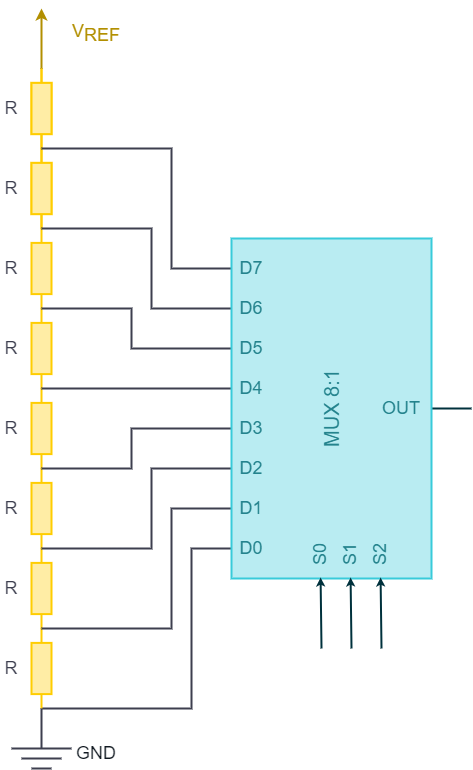

The diagram above was exported from draw.io. Its source (the exported page's mxGraphModel, read from the mxfile embedded in the PNG):
<mxGraphModel dx="1422" dy="822" grid="1" gridSize="10" guides="1" tooltips="1" connect="1" arrows="1" fold="1" page="1" pageScale="1" pageWidth="827" pageHeight="1169" math="0" shadow="0">
  <root>
    <mxCell id="0" />
    <mxCell id="1" parent="0" />
    <mxCell id="caJ640uCIL7vvjgGnza4-1" value="" style="endArrow=none;html=1;strokeColor=#00313C;strokeWidth=2;fillColor=#D8E0E1;fontFamily=Arial;fontSize=10;fontColor=#0067B9;entryX=1;entryY=0.5;entryDx=0;entryDy=0;" parent="1" target="caJ640uCIL7vvjgGnza4-42" edge="1">
      <mxGeometry x="50" y="220" width="50" height="50" as="geometry">
        <mxPoint x="520" y="620" as="sourcePoint" />
        <mxPoint x="650" y="540" as="targetPoint" />
      </mxGeometry>
    </mxCell>
    <mxCell id="caJ640uCIL7vvjgGnza4-2" value="" style="endArrow=none;html=1;strokeColor=#3D3F4F;strokeWidth=2;fillColor=#E0E1E7;fontFamily=Arial;fontSize=10;fontColor=#FFFFFF;entryX=0;entryY=0.5;entryDx=0;entryDy=0;rounded=0;" parent="1" target="caJ640uCIL7vvjgGnza4-34" edge="1">
      <mxGeometry x="50" y="220" width="50" height="50" as="geometry">
        <mxPoint x="90" y="920" as="sourcePoint" />
        <mxPoint x="280" y="900" as="targetPoint" />
        <Array as="points">
          <mxPoint x="240" y="920" />
          <mxPoint x="240" y="760" />
        </Array>
      </mxGeometry>
    </mxCell>
    <mxCell id="caJ640uCIL7vvjgGnza4-3" value="" style="endArrow=none;html=1;strokeWidth=2;fillColor=#E0E1E7;fontFamily=Arial;fontSize=20;fontColor=#4DB182;labelBackgroundColor=none;verticalAlign=top;align=left;strokeColor=#3D3F4F;" parent="1" edge="1">
      <mxGeometry x="50" y="960.72" width="100" height="100" as="geometry">
        <mxPoint x="60" y="960" as="sourcePoint" />
        <mxPoint x="120" y="960" as="targetPoint" />
        <mxPoint as="offset" />
        <Array as="points" />
      </mxGeometry>
    </mxCell>
    <mxCell id="caJ640uCIL7vvjgGnza4-4" value="" style="endArrow=none;html=1;strokeWidth=2;fillColor=#E0E1E7;fontFamily=Arial;fontSize=20;fontColor=#4DB182;labelBackgroundColor=none;verticalAlign=top;align=left;strokeColor=#3D3F4F;" parent="1" edge="1">
      <mxGeometry x="50" y="955.72" width="100" height="100" as="geometry">
        <mxPoint x="70" y="970" as="sourcePoint" />
        <mxPoint x="110" y="970" as="targetPoint" />
        <mxPoint as="offset" />
        <Array as="points">
          <mxPoint x="80" y="970" />
          <mxPoint x="90" y="970" />
        </Array>
      </mxGeometry>
    </mxCell>
    <mxCell id="caJ640uCIL7vvjgGnza4-5" value="" style="endArrow=none;html=1;strokeWidth=2;fillColor=#E0E1E7;fontFamily=Arial;fontSize=20;fontColor=#4DB182;labelBackgroundColor=none;verticalAlign=top;align=left;strokeColor=#3D3F4F;" parent="1" edge="1">
      <mxGeometry x="55" y="950.5600000000002" width="100" height="100" as="geometry">
        <mxPoint x="80" y="980" as="sourcePoint" />
        <mxPoint x="100" y="980" as="targetPoint" />
        <mxPoint as="offset" />
      </mxGeometry>
    </mxCell>
    <mxCell id="caJ640uCIL7vvjgGnza4-6" value="" style="pointerEvents=1;verticalLabelPosition=bottom;shadow=0;dashed=0;align=center;html=1;verticalAlign=top;shape=mxgraph.electrical.resistors.resistor_1;strokeColor=#FFCD00;strokeWidth=2;fillColor=#FFEDA5;fontFamily=Arial;fontSize=12;fontColor=#B28F00;direction=south;" parent="1" vertex="1">
      <mxGeometry x="80" y="280" width="20" height="80" as="geometry" />
    </mxCell>
    <mxCell id="caJ640uCIL7vvjgGnza4-7" value="" style="pointerEvents=1;verticalLabelPosition=bottom;shadow=0;dashed=0;align=center;html=1;verticalAlign=top;shape=mxgraph.electrical.resistors.resistor_1;strokeColor=#FFCD00;strokeWidth=2;fillColor=#FFEDA5;fontFamily=Arial;fontSize=12;fontColor=#B28F00;direction=south;" parent="1" vertex="1">
      <mxGeometry x="80" y="360" width="20" height="80" as="geometry" />
    </mxCell>
    <mxCell id="caJ640uCIL7vvjgGnza4-8" value="" style="pointerEvents=1;verticalLabelPosition=bottom;shadow=0;dashed=0;align=center;html=1;verticalAlign=top;shape=mxgraph.electrical.resistors.resistor_1;strokeColor=#FFCD00;strokeWidth=2;fillColor=#FFEDA5;fontFamily=Arial;fontSize=12;fontColor=#B28F00;direction=south;" parent="1" vertex="1">
      <mxGeometry x="80" y="440" width="20" height="80" as="geometry" />
    </mxCell>
    <mxCell id="caJ640uCIL7vvjgGnza4-9" value="" style="endArrow=none;html=1;strokeColor=#FFCD00;strokeWidth=2;fillColor=#FFEDA5;fontFamily=Arial;fontSize=20;fontColor=#101820;entryX=1;entryY=0.5;entryDx=0;entryDy=0;entryPerimeter=0;exitX=0;exitY=0.5;exitDx=0;exitDy=0;exitPerimeter=0;" parent="1" source="caJ640uCIL7vvjgGnza4-8" target="caJ640uCIL7vvjgGnza4-7" edge="1">
      <mxGeometry x="50" y="220" width="50" height="50" as="geometry">
        <mxPoint x="180" y="580" as="sourcePoint" />
        <mxPoint x="280" y="480" as="targetPoint" />
      </mxGeometry>
    </mxCell>
    <mxCell id="caJ640uCIL7vvjgGnza4-10" value="" style="endArrow=none;html=1;strokeColor=#FFCD00;strokeWidth=2;fillColor=#FFEDA5;fontFamily=Arial;fontSize=20;fontColor=#101820;entryX=1;entryY=0.5;entryDx=0;entryDy=0;entryPerimeter=0;exitX=0;exitY=0.5;exitDx=0;exitDy=0;exitPerimeter=0;" parent="1" source="caJ640uCIL7vvjgGnza4-7" target="caJ640uCIL7vvjgGnza4-6" edge="1">
      <mxGeometry x="50" y="220" width="50" height="50" as="geometry">
        <mxPoint x="110" y="540" as="sourcePoint" />
        <mxPoint x="110" y="500" as="targetPoint" />
      </mxGeometry>
    </mxCell>
    <mxCell id="caJ640uCIL7vvjgGnza4-11" value="" style="pointerEvents=1;verticalLabelPosition=bottom;shadow=0;dashed=0;align=center;html=1;verticalAlign=top;shape=mxgraph.electrical.resistors.resistor_1;strokeColor=#FFCD00;strokeWidth=2;fillColor=#FFEDA5;fontFamily=Arial;fontSize=12;fontColor=#B28F00;direction=south;" parent="1" vertex="1">
      <mxGeometry x="80" y="520" width="20" height="80" as="geometry" />
    </mxCell>
    <mxCell id="caJ640uCIL7vvjgGnza4-12" value="" style="pointerEvents=1;verticalLabelPosition=bottom;shadow=0;dashed=0;align=center;html=1;verticalAlign=top;shape=mxgraph.electrical.resistors.resistor_1;strokeColor=#FFCD00;strokeWidth=2;fillColor=#FFEDA5;fontFamily=Arial;fontSize=12;fontColor=#B28F00;direction=south;" parent="1" vertex="1">
      <mxGeometry x="80" y="600" width="20" height="80" as="geometry" />
    </mxCell>
    <mxCell id="caJ640uCIL7vvjgGnza4-13" value="" style="pointerEvents=1;verticalLabelPosition=bottom;shadow=0;dashed=0;align=center;html=1;verticalAlign=top;shape=mxgraph.electrical.resistors.resistor_1;strokeColor=#FFCD00;strokeWidth=2;fillColor=#FFEDA5;fontFamily=Arial;fontSize=12;fontColor=#B28F00;direction=south;" parent="1" vertex="1">
      <mxGeometry x="80" y="680" width="20" height="80" as="geometry" />
    </mxCell>
    <mxCell id="caJ640uCIL7vvjgGnza4-14" value="" style="endArrow=none;html=1;strokeColor=#FFCD00;strokeWidth=2;fillColor=#FFEDA5;fontFamily=Arial;fontSize=20;fontColor=#101820;entryX=1;entryY=0.5;entryDx=0;entryDy=0;entryPerimeter=0;exitX=0;exitY=0.5;exitDx=0;exitDy=0;exitPerimeter=0;" parent="1" source="caJ640uCIL7vvjgGnza4-13" target="caJ640uCIL7vvjgGnza4-12" edge="1">
      <mxGeometry x="50" y="220" width="50" height="50" as="geometry">
        <mxPoint x="180" y="940" as="sourcePoint" />
        <mxPoint x="280" y="840" as="targetPoint" />
      </mxGeometry>
    </mxCell>
    <mxCell id="caJ640uCIL7vvjgGnza4-15" value="" style="endArrow=none;html=1;strokeColor=#FFCD00;strokeWidth=2;fillColor=#FFEDA5;fontFamily=Arial;fontSize=20;fontColor=#101820;entryX=1;entryY=0.5;entryDx=0;entryDy=0;entryPerimeter=0;exitX=0;exitY=0.5;exitDx=0;exitDy=0;exitPerimeter=0;" parent="1" source="caJ640uCIL7vvjgGnza4-12" target="caJ640uCIL7vvjgGnza4-11" edge="1">
      <mxGeometry x="50" y="220" width="50" height="50" as="geometry">
        <mxPoint x="110" y="900" as="sourcePoint" />
        <mxPoint x="110" y="860" as="targetPoint" />
      </mxGeometry>
    </mxCell>
    <mxCell id="caJ640uCIL7vvjgGnza4-16" value="" style="endArrow=none;html=1;strokeColor=#FFCD00;strokeWidth=2;fillColor=#FFEDA5;fontFamily=Arial;fontSize=20;fontColor=#101820;entryX=1;entryY=0.5;entryDx=0;entryDy=0;entryPerimeter=0;exitX=0;exitY=0.5;exitDx=0;exitDy=0;exitPerimeter=0;" parent="1" source="caJ640uCIL7vvjgGnza4-11" target="caJ640uCIL7vvjgGnza4-8" edge="1">
      <mxGeometry x="50" y="220" width="50" height="50" as="geometry">
        <mxPoint x="110.00000000000023" y="540" as="sourcePoint" />
        <mxPoint x="110.00000000000023" y="500" as="targetPoint" />
      </mxGeometry>
    </mxCell>
    <mxCell id="caJ640uCIL7vvjgGnza4-17" value="" style="pointerEvents=1;verticalLabelPosition=bottom;shadow=0;dashed=0;align=center;html=1;verticalAlign=top;shape=mxgraph.electrical.resistors.resistor_1;strokeColor=#FFCD00;strokeWidth=2;fillColor=#FFEDA5;fontFamily=Arial;fontSize=12;fontColor=#B28F00;direction=south;" parent="1" vertex="1">
      <mxGeometry x="80" y="760" width="20" height="80" as="geometry" />
    </mxCell>
    <mxCell id="caJ640uCIL7vvjgGnza4-18" value="" style="pointerEvents=1;verticalLabelPosition=bottom;shadow=0;dashed=0;align=center;html=1;verticalAlign=top;shape=mxgraph.electrical.resistors.resistor_1;strokeColor=#FFCD00;strokeWidth=2;fillColor=#FFEDA5;fontFamily=Arial;fontSize=12;fontColor=#B28F00;direction=south;" parent="1" vertex="1">
      <mxGeometry x="80" y="840" width="20" height="80" as="geometry" />
    </mxCell>
    <mxCell id="caJ640uCIL7vvjgGnza4-19" value="" style="endArrow=none;html=1;strokeColor=#FFCD00;strokeWidth=2;fillColor=#FFEDA5;fontFamily=Arial;fontSize=20;fontColor=#101820;entryX=1;entryY=0.5;entryDx=0;entryDy=0;entryPerimeter=0;exitX=0;exitY=0.5;exitDx=0;exitDy=0;exitPerimeter=0;" parent="1" source="caJ640uCIL7vvjgGnza4-18" target="caJ640uCIL7vvjgGnza4-17" edge="1">
      <mxGeometry x="50" y="220" width="50" height="50" as="geometry">
        <mxPoint x="180" y="1100" as="sourcePoint" />
        <mxPoint x="280" y="1000" as="targetPoint" />
      </mxGeometry>
    </mxCell>
    <mxCell id="caJ640uCIL7vvjgGnza4-20" value="" style="endArrow=none;html=1;strokeColor=#FFCD00;strokeWidth=2;fillColor=#FFEDA5;fontFamily=Arial;fontSize=20;fontColor=#101820;entryX=1;entryY=0.5;entryDx=0;entryDy=0;entryPerimeter=0;exitX=0;exitY=0.5;exitDx=0;exitDy=0;exitPerimeter=0;" parent="1" source="caJ640uCIL7vvjgGnza4-17" edge="1">
      <mxGeometry x="50" y="220" width="50" height="50" as="geometry">
        <mxPoint x="110" y="1060" as="sourcePoint" />
        <mxPoint x="90.00000000000023" y="760" as="targetPoint" />
      </mxGeometry>
    </mxCell>
    <mxCell id="caJ640uCIL7vvjgGnza4-21" value="" style="endArrow=none;html=1;strokeColor=#FFCD00;strokeWidth=2;fillColor=#FFEDA5;fontFamily=Arial;fontSize=20;fontColor=#101820;entryX=0;entryY=0.5;entryDx=0;entryDy=0;entryPerimeter=0;exitX=1;exitY=0.5;exitDx=0;exitDy=0;exitPerimeter=0;" parent="1" source="caJ640uCIL7vvjgGnza4-13" target="caJ640uCIL7vvjgGnza4-17" edge="1">
      <mxGeometry x="50" y="220" width="50" height="50" as="geometry">
        <mxPoint x="220" y="680" as="sourcePoint" />
        <mxPoint x="320" y="580" as="targetPoint" />
      </mxGeometry>
    </mxCell>
    <mxCell id="caJ640uCIL7vvjgGnza4-22" value="" style="pointerEvents=1;verticalLabelPosition=bottom;shadow=0;dashed=0;align=center;html=1;verticalAlign=top;shape=mxgraph.electrical.resistors.resistor_1;strokeColor=#FFCD00;strokeWidth=2;fillColor=#FFEDA5;fontFamily=Arial;fontSize=12;fontColor=#B28F00;direction=south;" parent="1" vertex="1">
      <mxGeometry x="80" y="280" width="20" height="80" as="geometry" />
    </mxCell>
    <mxCell id="caJ640uCIL7vvjgGnza4-23" value="" style="pointerEvents=1;verticalLabelPosition=bottom;shadow=0;dashed=0;align=center;html=1;verticalAlign=top;shape=mxgraph.electrical.resistors.resistor_1;strokeColor=#FFCD00;strokeWidth=2;fillColor=#FFEDA5;fontFamily=Arial;fontSize=12;fontColor=#B28F00;direction=south;" parent="1" vertex="1">
      <mxGeometry x="80" y="360" width="20" height="80" as="geometry" />
    </mxCell>
    <mxCell id="caJ640uCIL7vvjgGnza4-24" value="" style="endArrow=none;html=1;strokeColor=#3D3F4F;strokeWidth=2;fillColor=#E0E1E7;fontFamily=Arial;fontSize=20;fontColor=#101820;entryX=1;entryY=0.5;entryDx=0;entryDy=0;entryPerimeter=0;" parent="1" target="caJ640uCIL7vvjgGnza4-18" edge="1">
      <mxGeometry x="50" y="220" width="50" height="50" as="geometry">
        <mxPoint x="90" y="960" as="sourcePoint" />
        <mxPoint x="320" y="700" as="targetPoint" />
      </mxGeometry>
    </mxCell>
    <mxCell id="caJ640uCIL7vvjgGnza4-25" value="" style="endArrow=classic;html=1;strokeColor=#B28F00;strokeWidth=2;fillColor=none;fontFamily=Arial;fontSize=20;fontColor=#101820;exitX=0;exitY=0.5;exitDx=0;exitDy=0;exitPerimeter=0;" parent="1" source="caJ640uCIL7vvjgGnza4-22" edge="1">
      <mxGeometry x="50" y="220" width="50" height="50" as="geometry">
        <mxPoint x="220" y="620" as="sourcePoint" />
        <mxPoint x="90" y="220" as="targetPoint" />
      </mxGeometry>
    </mxCell>
    <mxCell id="caJ640uCIL7vvjgGnza4-26" value="" style="endArrow=none;html=1;strokeColor=#3D3F4F;strokeWidth=2;fillColor=#E0E1E7;fontFamily=Arial;fontSize=10;fontColor=#FFFFFF;rounded=0;exitX=1;exitY=0.5;exitDx=0;exitDy=0;exitPerimeter=0;entryX=0;entryY=0.5;entryDx=0;entryDy=0;" parent="1" source="caJ640uCIL7vvjgGnza4-17" target="caJ640uCIL7vvjgGnza4-35" edge="1">
      <mxGeometry x="50" y="220" width="50" height="50" as="geometry">
        <mxPoint x="100" y="930" as="sourcePoint" />
        <mxPoint x="260" y="700" as="targetPoint" />
        <Array as="points">
          <mxPoint x="220" y="840" />
          <mxPoint x="220" y="720" />
        </Array>
      </mxGeometry>
    </mxCell>
    <mxCell id="caJ640uCIL7vvjgGnza4-27" value="" style="endArrow=none;html=1;strokeColor=#3D3F4F;strokeWidth=2;fillColor=#E0E1E7;fontFamily=Arial;fontSize=10;fontColor=#FFFFFF;rounded=0;exitX=0;exitY=0.5;exitDx=0;exitDy=0;exitPerimeter=0;entryX=0;entryY=0.5;entryDx=0;entryDy=0;" parent="1" source="caJ640uCIL7vvjgGnza4-17" target="caJ640uCIL7vvjgGnza4-36" edge="1">
      <mxGeometry x="50" y="220" width="50" height="50" as="geometry">
        <mxPoint x="100" y="850" as="sourcePoint" />
        <mxPoint x="260" y="680" as="targetPoint" />
        <Array as="points">
          <mxPoint x="200" y="760" />
          <mxPoint x="200" y="680" />
        </Array>
      </mxGeometry>
    </mxCell>
    <mxCell id="caJ640uCIL7vvjgGnza4-28" value="" style="endArrow=none;html=1;strokeColor=#3D3F4F;strokeWidth=2;fillColor=#E0E1E7;fontFamily=Arial;fontSize=10;fontColor=#FFFFFF;rounded=0;exitX=1;exitY=0.5;exitDx=0;exitDy=0;exitPerimeter=0;entryX=0;entryY=0.5;entryDx=0;entryDy=0;" parent="1" source="caJ640uCIL7vvjgGnza4-12" target="caJ640uCIL7vvjgGnza4-37" edge="1">
      <mxGeometry x="50" y="220" width="50" height="50" as="geometry">
        <mxPoint x="100" y="770" as="sourcePoint" />
        <mxPoint x="290" y="680" as="targetPoint" />
        <Array as="points">
          <mxPoint x="180" y="680" />
          <mxPoint x="180" y="640" />
        </Array>
      </mxGeometry>
    </mxCell>
    <mxCell id="caJ640uCIL7vvjgGnza4-29" value="" style="endArrow=none;html=1;strokeColor=#3D3F4F;strokeWidth=2;fillColor=#E0E1E7;fontFamily=Arial;fontSize=10;fontColor=#FFFFFF;rounded=0;exitX=1;exitY=0.5;exitDx=0;exitDy=0;exitPerimeter=0;entryX=0;entryY=0.5;entryDx=0;entryDy=0;" parent="1" source="caJ640uCIL7vvjgGnza4-11" target="caJ640uCIL7vvjgGnza4-38" edge="1">
      <mxGeometry x="50" y="220" width="50" height="50" as="geometry">
        <mxPoint x="100" y="690" as="sourcePoint" />
        <mxPoint x="290" y="640" as="targetPoint" />
        <Array as="points">
          <mxPoint x="180" y="600" />
        </Array>
      </mxGeometry>
    </mxCell>
    <mxCell id="caJ640uCIL7vvjgGnza4-30" value="" style="endArrow=none;html=1;strokeColor=#3D3F4F;strokeWidth=2;fillColor=#E0E1E7;fontFamily=Arial;fontSize=10;fontColor=#FFFFFF;rounded=0;exitX=1;exitY=0.5;exitDx=0;exitDy=0;exitPerimeter=0;entryX=0;entryY=0.5;entryDx=0;entryDy=0;" parent="1" source="caJ640uCIL7vvjgGnza4-8" target="caJ640uCIL7vvjgGnza4-39" edge="1">
      <mxGeometry x="50" y="220" width="50" height="50" as="geometry">
        <mxPoint x="100" y="610" as="sourcePoint" />
        <mxPoint x="290" y="610" as="targetPoint" />
        <Array as="points">
          <mxPoint x="180" y="520" />
          <mxPoint x="180" y="560" />
        </Array>
      </mxGeometry>
    </mxCell>
    <mxCell id="caJ640uCIL7vvjgGnza4-31" value="" style="endArrow=none;html=1;strokeColor=#3D3F4F;strokeWidth=2;fillColor=#E0E1E7;fontFamily=Arial;fontSize=10;fontColor=#FFFFFF;rounded=0;exitX=1;exitY=0.5;exitDx=0;exitDy=0;exitPerimeter=0;entryX=0;entryY=0.5;entryDx=0;entryDy=0;" parent="1" source="caJ640uCIL7vvjgGnza4-23" target="caJ640uCIL7vvjgGnza4-40" edge="1">
      <mxGeometry x="50" y="220" width="50" height="50" as="geometry">
        <mxPoint x="100" y="530" as="sourcePoint" />
        <mxPoint x="290" y="570" as="targetPoint" />
        <Array as="points">
          <mxPoint x="200" y="440" />
          <mxPoint x="200" y="520" />
        </Array>
      </mxGeometry>
    </mxCell>
    <mxCell id="caJ640uCIL7vvjgGnza4-32" value="" style="endArrow=none;html=1;strokeColor=#3D3F4F;strokeWidth=2;fillColor=#E0E1E7;fontFamily=Arial;fontSize=10;fontColor=#FFFFFF;rounded=0;exitX=1;exitY=0.5;exitDx=0;exitDy=0;exitPerimeter=0;entryX=0;entryY=0.5;entryDx=0;entryDy=0;" parent="1" source="caJ640uCIL7vvjgGnza4-22" target="caJ640uCIL7vvjgGnza4-41" edge="1">
      <mxGeometry x="50" y="220" width="50" height="50" as="geometry">
        <mxPoint x="100" y="450" as="sourcePoint" />
        <mxPoint x="290" y="530" as="targetPoint" />
        <Array as="points">
          <mxPoint x="220" y="360" />
          <mxPoint x="220" y="480" />
        </Array>
      </mxGeometry>
    </mxCell>
    <mxCell id="caJ640uCIL7vvjgGnza4-33" value="MUX 8:1" style="rounded=0;whiteSpace=wrap;html=1;strokeColor=#38CBDA;strokeWidth=2;fillColor=#B9ECF2;fontFamily=Arial;fontSize=20;fontColor=#24838D;horizontal=0;" parent="1" vertex="1">
      <mxGeometry x="280" y="450" width="200" height="340" as="geometry" />
    </mxCell>
    <mxCell id="caJ640uCIL7vvjgGnza4-34" value="D0" style="rounded=0;whiteSpace=wrap;html=1;strokeWidth=2;fontFamily=Arial;fontSize=18;fillColor=none;strokeColor=none;fontColor=#24838D;" parent="1" vertex="1">
      <mxGeometry x="280" y="750" width="40" height="20" as="geometry" />
    </mxCell>
    <mxCell id="caJ640uCIL7vvjgGnza4-35" value="D1" style="rounded=0;whiteSpace=wrap;html=1;strokeWidth=2;fontFamily=Arial;fontSize=18;fillColor=none;strokeColor=none;fontColor=#24838D;" parent="1" vertex="1">
      <mxGeometry x="280" y="710" width="40" height="20" as="geometry" />
    </mxCell>
    <mxCell id="caJ640uCIL7vvjgGnza4-36" value="D2" style="rounded=0;whiteSpace=wrap;html=1;strokeWidth=2;fontFamily=Arial;fontSize=18;fillColor=none;strokeColor=none;fontColor=#24838D;" parent="1" vertex="1">
      <mxGeometry x="280" y="670" width="40" height="20" as="geometry" />
    </mxCell>
    <mxCell id="caJ640uCIL7vvjgGnza4-37" value="D3" style="rounded=0;whiteSpace=wrap;html=1;strokeWidth=2;fontFamily=Arial;fontSize=18;fillColor=none;strokeColor=none;fontColor=#24838D;" parent="1" vertex="1">
      <mxGeometry x="280" y="630" width="40" height="20" as="geometry" />
    </mxCell>
    <mxCell id="caJ640uCIL7vvjgGnza4-38" value="D4" style="rounded=0;whiteSpace=wrap;html=1;strokeWidth=2;fontFamily=Arial;fontSize=18;fillColor=none;strokeColor=none;fontColor=#24838D;" parent="1" vertex="1">
      <mxGeometry x="280" y="590" width="40" height="20" as="geometry" />
    </mxCell>
    <mxCell id="caJ640uCIL7vvjgGnza4-39" value="D5" style="rounded=0;whiteSpace=wrap;html=1;strokeWidth=2;fontFamily=Arial;fontSize=18;fillColor=none;strokeColor=none;fontColor=#24838D;" parent="1" vertex="1">
      <mxGeometry x="280" y="550" width="40" height="20" as="geometry" />
    </mxCell>
    <mxCell id="caJ640uCIL7vvjgGnza4-40" value="D6" style="rounded=0;whiteSpace=wrap;html=1;strokeWidth=2;fontFamily=Arial;fontSize=18;fillColor=none;strokeColor=none;fontColor=#24838D;" parent="1" vertex="1">
      <mxGeometry x="280" y="510" width="40" height="20" as="geometry" />
    </mxCell>
    <mxCell id="caJ640uCIL7vvjgGnza4-41" value="D7" style="rounded=0;whiteSpace=wrap;html=1;strokeWidth=2;fontFamily=Arial;fontSize=18;fillColor=none;strokeColor=none;fontColor=#24838D;" parent="1" vertex="1">
      <mxGeometry x="280" y="470" width="40" height="20" as="geometry" />
    </mxCell>
    <mxCell id="caJ640uCIL7vvjgGnza4-42" value="OUT" style="rounded=0;whiteSpace=wrap;html=1;strokeWidth=2;fontFamily=Arial;fontSize=18;fillColor=none;strokeColor=none;fontColor=#24838D;" parent="1" vertex="1">
      <mxGeometry x="420" y="610" width="60" height="20" as="geometry" />
    </mxCell>
    <mxCell id="caJ640uCIL7vvjgGnza4-43" value="S0" style="rounded=0;whiteSpace=wrap;html=1;strokeWidth=2;fontFamily=Arial;fontSize=18;rotation=270;fillColor=none;strokeColor=none;fontColor=#24838D;" parent="1" vertex="1">
      <mxGeometry x="346" y="754" width="46.16" height="23.74" as="geometry" />
    </mxCell>
    <mxCell id="caJ640uCIL7vvjgGnza4-44" value="S1" style="rounded=0;whiteSpace=wrap;html=1;strokeWidth=2;fontFamily=Arial;fontSize=18;rotation=270;fillColor=none;strokeColor=none;fontColor=#24838D;" parent="1" vertex="1">
      <mxGeometry x="376.0000000000001" y="754" width="46.16" height="23.74" as="geometry" />
    </mxCell>
    <mxCell id="caJ640uCIL7vvjgGnza4-45" value="S2" style="rounded=0;whiteSpace=wrap;html=1;strokeWidth=2;fontFamily=Arial;fontSize=18;rotation=270;fillColor=none;strokeColor=none;fontColor=#24838D;" parent="1" vertex="1">
      <mxGeometry x="406.0000000000002" y="754" width="46.16" height="23.74" as="geometry" />
    </mxCell>
    <mxCell id="caJ640uCIL7vvjgGnza4-46" value="&lt;font color=&quot;#101820&quot; style=&quot;font-size: 18px;&quot;&gt;GND&lt;/font&gt;" style="rounded=0;whiteSpace=wrap;html=1;strokeWidth=2;fontFamily=Arial;fontSize=18;fontColor=#3D3F4F;fillColor=none;strokeColor=none;" parent="1" vertex="1">
      <mxGeometry x="120" y="950" width="50" height="30" as="geometry" />
    </mxCell>
    <mxCell id="caJ640uCIL7vvjgGnza4-47" value="V&lt;sub style=&quot;font-size: 18px;&quot;&gt;REF&lt;/sub&gt;" style="rounded=0;whiteSpace=wrap;html=1;strokeWidth=2;fontFamily=Arial;fontSize=18;fillColor=none;fontColor=#B28F00;strokeColor=none;" parent="1" vertex="1">
      <mxGeometry x="120" y="230" width="50" height="30" as="geometry" />
    </mxCell>
    <mxCell id="caJ640uCIL7vvjgGnza4-48" value="R" style="rounded=0;whiteSpace=wrap;html=1;strokeWidth=2;fontFamily=Arial;fontSize=18;fontColor=#3D3F4F;fillColor=none;strokeColor=none;" parent="1" vertex="1">
      <mxGeometry x="50" y="310" width="20" height="20" as="geometry" />
    </mxCell>
    <mxCell id="caJ640uCIL7vvjgGnza4-49" value="R" style="rounded=0;whiteSpace=wrap;html=1;strokeWidth=2;fontFamily=Arial;fontSize=18;fontColor=#3D3F4F;fillColor=none;strokeColor=none;" parent="1" vertex="1">
      <mxGeometry x="50" y="390" width="20" height="20" as="geometry" />
    </mxCell>
    <mxCell id="caJ640uCIL7vvjgGnza4-50" value="R" style="rounded=0;whiteSpace=wrap;html=1;strokeWidth=2;fontFamily=Arial;fontSize=18;fontColor=#3D3F4F;fillColor=none;strokeColor=none;" parent="1" vertex="1">
      <mxGeometry x="50" y="470" width="20" height="20" as="geometry" />
    </mxCell>
    <mxCell id="caJ640uCIL7vvjgGnza4-51" value="R" style="rounded=0;whiteSpace=wrap;html=1;strokeWidth=2;fontFamily=Arial;fontSize=18;fontColor=#3D3F4F;fillColor=none;strokeColor=none;" parent="1" vertex="1">
      <mxGeometry x="50" y="550" width="20" height="20" as="geometry" />
    </mxCell>
    <mxCell id="caJ640uCIL7vvjgGnza4-52" value="R" style="rounded=0;whiteSpace=wrap;html=1;strokeWidth=2;fontFamily=Arial;fontSize=18;fontColor=#3D3F4F;fillColor=none;strokeColor=none;" parent="1" vertex="1">
      <mxGeometry x="50" y="630" width="20" height="20" as="geometry" />
    </mxCell>
    <mxCell id="caJ640uCIL7vvjgGnza4-53" value="R" style="rounded=0;whiteSpace=wrap;html=1;strokeWidth=2;fontFamily=Arial;fontSize=18;fontColor=#3D3F4F;fillColor=none;strokeColor=none;" parent="1" vertex="1">
      <mxGeometry x="50" y="710" width="20" height="20" as="geometry" />
    </mxCell>
    <mxCell id="caJ640uCIL7vvjgGnza4-54" value="R" style="rounded=0;whiteSpace=wrap;html=1;strokeWidth=2;fontFamily=Arial;fontSize=18;fontColor=#3D3F4F;fillColor=none;strokeColor=none;" parent="1" vertex="1">
      <mxGeometry x="50" y="790" width="20" height="20" as="geometry" />
    </mxCell>
    <mxCell id="caJ640uCIL7vvjgGnza4-55" value="R" style="rounded=0;whiteSpace=wrap;html=1;strokeWidth=2;fontFamily=Arial;fontSize=18;fontColor=#3D3F4F;fillColor=none;strokeColor=none;" parent="1" vertex="1">
      <mxGeometry x="50" y="870" width="20" height="20" as="geometry" />
    </mxCell>
    <mxCell id="caJ640uCIL7vvjgGnza4-56" value="" style="endArrow=classic;html=1;strokeColor=#00313C;strokeWidth=2;fillColor=#D8E0E1;fontFamily=Arial;fontSize=10;fontColor=#8637BA;endSize=3;startSize=3;entryX=0;entryY=0.5;entryDx=0;entryDy=0;" parent="1" target="caJ640uCIL7vvjgGnza4-43" edge="1">
      <mxGeometry x="50" y="220" width="50" height="50" as="geometry">
        <mxPoint x="370" y="860" as="sourcePoint" />
        <mxPoint x="566" y="850" as="targetPoint" />
      </mxGeometry>
    </mxCell>
    <mxCell id="caJ640uCIL7vvjgGnza4-57" value="" style="endArrow=classic;html=1;strokeColor=#00313C;strokeWidth=2;fillColor=#D8E0E1;fontFamily=Arial;fontSize=10;fontColor=#8637BA;endSize=3;startSize=3;entryX=0;entryY=0.5;entryDx=0;entryDy=0;" parent="1" target="caJ640uCIL7vvjgGnza4-44" edge="1">
      <mxGeometry x="50" y="220" width="50" height="50" as="geometry">
        <mxPoint x="400" y="860" as="sourcePoint" />
        <mxPoint x="379.08000000000004" y="798.95" as="targetPoint" />
      </mxGeometry>
    </mxCell>
    <mxCell id="caJ640uCIL7vvjgGnza4-58" value="" style="endArrow=classic;html=1;strokeColor=#00313C;strokeWidth=2;fillColor=#D8E0E1;fontFamily=Arial;fontSize=10;fontColor=#8637BA;endSize=3;startSize=3;entryX=0;entryY=0.5;entryDx=0;entryDy=0;" parent="1" target="caJ640uCIL7vvjgGnza4-45" edge="1">
      <mxGeometry x="50" y="220" width="50" height="50" as="geometry">
        <mxPoint x="430" y="860" as="sourcePoint" />
        <mxPoint x="409.08000000000004" y="798.9499999999998" as="targetPoint" />
      </mxGeometry>
    </mxCell>
  </root>
</mxGraphModel>